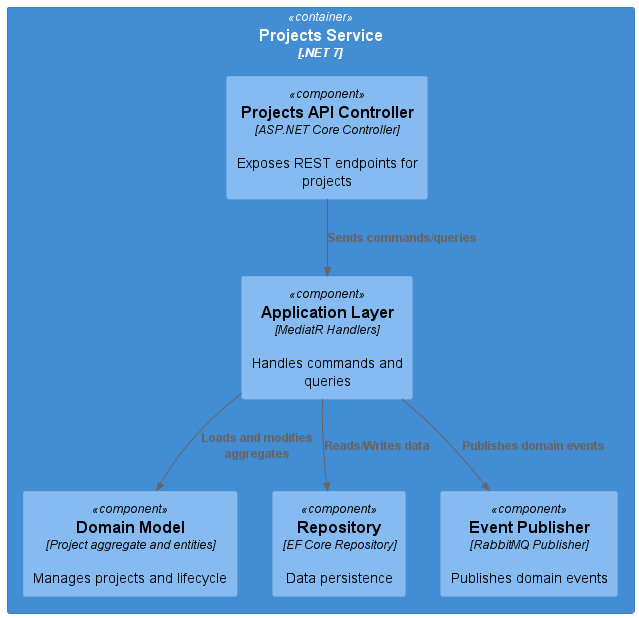

The diagram above was rendered by PlantUML. Its source (embedded in the PNG):
@startuml
!include https://raw.githubusercontent.com/plantuml-stdlib/C4-PlantUML/master/C4_Component.puml

Container(projects_svc, "Projects Service", ".NET 7") {
    Component(api, "Projects API Controller", "ASP.NET Core Controller", "Exposes REST endpoints for projects")
    Component(application, "Application Layer", "MediatR Handlers", "Handles commands and queries")
    Component(domain, "Domain Model", "Project aggregate and entities", "Manages projects and lifecycle")
    Component(repository, "Repository", "EF Core Repository", "Data persistence")
    Component(events, "Event Publisher", "RabbitMQ Publisher", "Publishes domain events")
}

Rel(api, application, "Sends commands/queries")
Rel(application, domain, "Loads and modifies aggregates")
Rel(application, repository, "Reads/Writes data")
Rel(application, events, "Publishes domain events")

@enduml